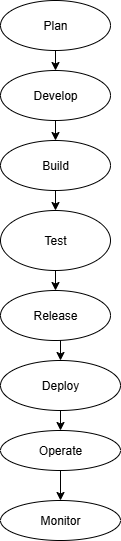

The diagram above was exported from draw.io. Its source (the exported page's mxGraphModel, read from the mxfile embedded in the PNG):
<mxGraphModel dx="1042" dy="562" grid="1" gridSize="10" guides="1" tooltips="1" connect="1" arrows="1" fold="1" page="1" pageScale="1" pageWidth="850" pageHeight="1100" math="0" shadow="0">
  <root>
    <mxCell id="0" />
    <mxCell id="1" parent="0" />
    <mxCell id="1UdHIzVrThWSjyievbg4-1" value="Plan" style="ellipse;whiteSpace=wrap;html=1;" vertex="1" parent="1">
      <mxGeometry x="320" y="110" width="110" height="50" as="geometry" />
    </mxCell>
    <mxCell id="1UdHIzVrThWSjyievbg4-2" value="Build" style="ellipse;whiteSpace=wrap;html=1;" vertex="1" parent="1">
      <mxGeometry x="320" y="250" width="110" height="50" as="geometry" />
    </mxCell>
    <mxCell id="1UdHIzVrThWSjyievbg4-3" value="Develop" style="ellipse;whiteSpace=wrap;html=1;" vertex="1" parent="1">
      <mxGeometry x="320" y="180" width="110" height="50" as="geometry" />
    </mxCell>
    <mxCell id="1UdHIzVrThWSjyievbg4-5" value="Test" style="ellipse;whiteSpace=wrap;html=1;" vertex="1" parent="1">
      <mxGeometry x="320" y="320" width="110" height="60" as="geometry" />
    </mxCell>
    <mxCell id="1UdHIzVrThWSjyievbg4-7" value="Release" style="ellipse;whiteSpace=wrap;html=1;" vertex="1" parent="1">
      <mxGeometry x="320" y="400" width="110" height="50" as="geometry" />
    </mxCell>
    <mxCell id="1UdHIzVrThWSjyievbg4-8" value="Deploy" style="ellipse;whiteSpace=wrap;html=1;" vertex="1" parent="1">
      <mxGeometry x="320" y="470" width="120" height="50" as="geometry" />
    </mxCell>
    <mxCell id="1UdHIzVrThWSjyievbg4-9" value="Operate" style="ellipse;whiteSpace=wrap;html=1;" vertex="1" parent="1">
      <mxGeometry x="320" y="540" width="120" height="40" as="geometry" />
    </mxCell>
    <mxCell id="1UdHIzVrThWSjyievbg4-11" value="Monitor" style="ellipse;whiteSpace=wrap;html=1;" vertex="1" parent="1">
      <mxGeometry x="320" y="610" width="120" height="40" as="geometry" />
    </mxCell>
    <mxCell id="1UdHIzVrThWSjyievbg4-13" value="" style="endArrow=classic;html=1;rounded=0;exitX=0.5;exitY=1;exitDx=0;exitDy=0;entryX=0.5;entryY=0;entryDx=0;entryDy=0;" edge="1" parent="1" source="1UdHIzVrThWSjyievbg4-1" target="1UdHIzVrThWSjyievbg4-3">
      <mxGeometry width="50" height="50" relative="1" as="geometry">
        <mxPoint x="430" y="180" as="sourcePoint" />
        <mxPoint x="550" y="180" as="targetPoint" />
      </mxGeometry>
    </mxCell>
    <mxCell id="1UdHIzVrThWSjyievbg4-14" value="" style="endArrow=classic;html=1;rounded=0;exitX=0.5;exitY=1;exitDx=0;exitDy=0;entryX=0.5;entryY=0;entryDx=0;entryDy=0;" edge="1" parent="1" source="1UdHIzVrThWSjyievbg4-2" target="1UdHIzVrThWSjyievbg4-5">
      <mxGeometry width="50" height="50" relative="1" as="geometry">
        <mxPoint x="400" y="400" as="sourcePoint" />
        <mxPoint x="450" y="350" as="targetPoint" />
      </mxGeometry>
    </mxCell>
    <mxCell id="1UdHIzVrThWSjyievbg4-15" value="" style="endArrow=classic;html=1;rounded=0;exitX=0.5;exitY=1;exitDx=0;exitDy=0;entryX=0.5;entryY=0;entryDx=0;entryDy=0;" edge="1" parent="1" source="1UdHIzVrThWSjyievbg4-3" target="1UdHIzVrThWSjyievbg4-2">
      <mxGeometry width="50" height="50" relative="1" as="geometry">
        <mxPoint x="350" y="260" as="sourcePoint" />
        <mxPoint x="400" y="210" as="targetPoint" />
      </mxGeometry>
    </mxCell>
    <mxCell id="1UdHIzVrThWSjyievbg4-16" value="" style="endArrow=classic;html=1;rounded=0;exitX=0.5;exitY=1;exitDx=0;exitDy=0;entryX=0.5;entryY=0;entryDx=0;entryDy=0;" edge="1" parent="1" source="1UdHIzVrThWSjyievbg4-5" target="1UdHIzVrThWSjyievbg4-7">
      <mxGeometry width="50" height="50" relative="1" as="geometry">
        <mxPoint x="400" y="400" as="sourcePoint" />
        <mxPoint x="450" y="350" as="targetPoint" />
      </mxGeometry>
    </mxCell>
    <mxCell id="1UdHIzVrThWSjyievbg4-19" value="" style="endArrow=classic;html=1;rounded=0;exitX=0.5;exitY=1;exitDx=0;exitDy=0;entryX=0.5;entryY=0;entryDx=0;entryDy=0;" edge="1" parent="1" source="1UdHIzVrThWSjyievbg4-8" target="1UdHIzVrThWSjyievbg4-9">
      <mxGeometry width="50" height="50" relative="1" as="geometry">
        <mxPoint x="400" y="400" as="sourcePoint" />
        <mxPoint x="450" y="350" as="targetPoint" />
      </mxGeometry>
    </mxCell>
    <mxCell id="1UdHIzVrThWSjyievbg4-20" value="" style="endArrow=classic;html=1;rounded=0;exitX=0.5;exitY=1;exitDx=0;exitDy=0;entryX=0.5;entryY=0;entryDx=0;entryDy=0;" edge="1" parent="1" source="1UdHIzVrThWSjyievbg4-9" target="1UdHIzVrThWSjyievbg4-11">
      <mxGeometry width="50" height="50" relative="1" as="geometry">
        <mxPoint x="400" y="400" as="sourcePoint" />
        <mxPoint x="450" y="350" as="targetPoint" />
      </mxGeometry>
    </mxCell>
    <mxCell id="1UdHIzVrThWSjyievbg4-21" value="" style="endArrow=classic;html=1;rounded=0;entryX=0.5;entryY=0;entryDx=0;entryDy=0;" edge="1" parent="1" target="1UdHIzVrThWSjyievbg4-8">
      <mxGeometry width="50" height="50" relative="1" as="geometry">
        <mxPoint x="380" y="450" as="sourcePoint" />
        <mxPoint x="410" y="420" as="targetPoint" />
      </mxGeometry>
    </mxCell>
  </root>
</mxGraphModel>